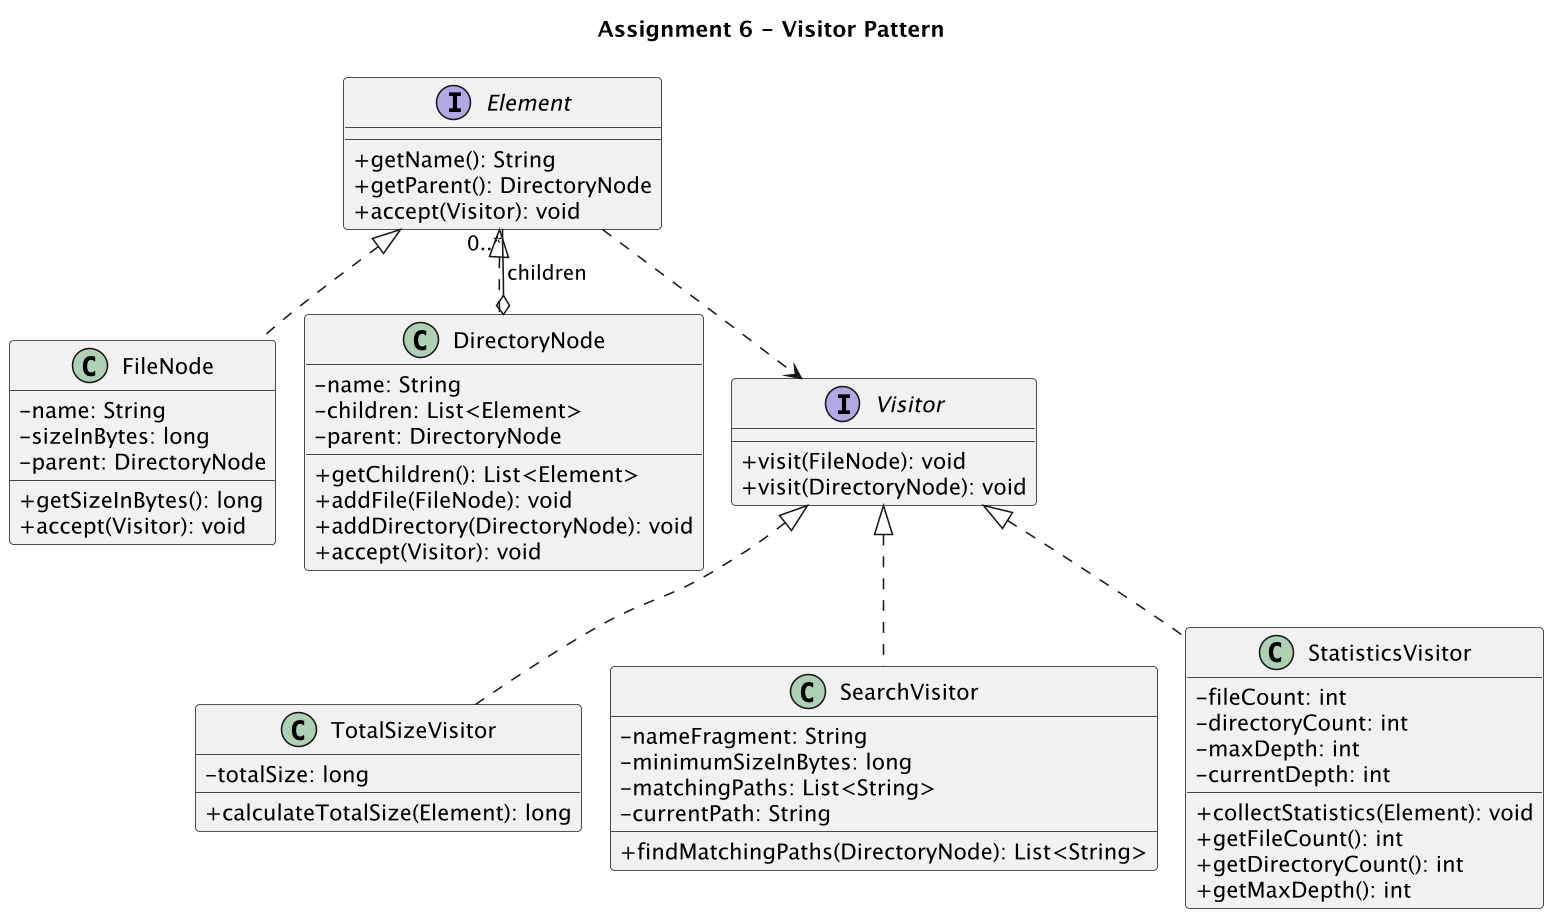

The diagram above was rendered by PlantUML. Its source (embedded in the PNG):
@startuml
!pragma layout smetana
skinparam classAttributeIconSize 0
skinparam dpi 150
title Assignment 6 - Visitor Pattern

interface Element {
  +getName(): String
  +getParent(): DirectoryNode
  +accept(Visitor): void
}

class FileNode {
  -name: String
  -sizeInBytes: long
  -parent: DirectoryNode
  +getSizeInBytes(): long
  +accept(Visitor): void
}

class DirectoryNode {
  -name: String
  -children: List<Element>
  -parent: DirectoryNode
  +getChildren(): List<Element>
  +addFile(FileNode): void
  +addDirectory(DirectoryNode): void
  +accept(Visitor): void
}

interface Visitor {
  +visit(FileNode): void
  +visit(DirectoryNode): void
}

class TotalSizeVisitor {
  -totalSize: long
  +calculateTotalSize(Element): long
}

class SearchVisitor {
  -nameFragment: String
  -minimumSizeInBytes: long
  -matchingPaths: List<String>
  -currentPath: String
  +findMatchingPaths(DirectoryNode): List<String>
}

class StatisticsVisitor {
  -fileCount: int
  -directoryCount: int
  -maxDepth: int
  -currentDepth: int
  +collectStatistics(Element): void
  +getFileCount(): int
  +getDirectoryCount(): int
  +getMaxDepth(): int
}

Element <|.. FileNode
Element <|.. DirectoryNode
DirectoryNode o-- "0..*" Element : children
Element ..> Visitor
Visitor <|.. TotalSizeVisitor
Visitor <|.. SearchVisitor
Visitor <|.. StatisticsVisitor
@enduml